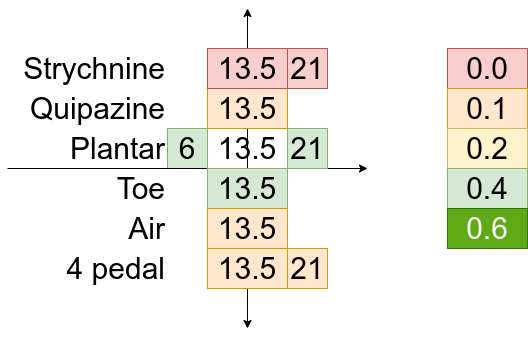

The diagram above was exported from draw.io. Its source (the exported page's mxGraphModel, read from the mxfile embedded in the PNG):
<mxGraphModel dx="1389" dy="1954" grid="1" gridSize="10" guides="1" tooltips="1" connect="1" arrows="1" fold="1" page="1" pageScale="1" pageWidth="850" pageHeight="1100" math="0" shadow="0">
  <root>
    <mxCell id="0" />
    <mxCell id="1" parent="0" />
    <mxCell id="64oHXbiO44x9AlFdsyXH-1" value="" style="endArrow=classic;html=1;startArrow=classic;startFill=1;" parent="1" edge="1">
      <mxGeometry width="50" height="50" relative="1" as="geometry">
        <mxPoint x="400" y="320" as="sourcePoint" />
        <mxPoint x="400" as="targetPoint" />
      </mxGeometry>
    </mxCell>
    <mxCell id="64oHXbiO44x9AlFdsyXH-2" value="&lt;font style=&quot;font-size: 30px&quot;&gt;6&lt;/font&gt;" style="text;html=1;strokeColor=#82b366;fillColor=#d5e8d4;align=center;verticalAlign=middle;whiteSpace=wrap;rounded=0;" parent="1" vertex="1">
      <mxGeometry x="320" y="120" width="40" height="40" as="geometry" />
    </mxCell>
    <mxCell id="64oHXbiO44x9AlFdsyXH-3" value="" style="endArrow=classic;html=1;exitX=0;exitY=0;exitDx=0;exitDy=0;" parent="1" source="64oHXbiO44x9AlFdsyXH-10" edge="1">
      <mxGeometry width="50" height="50" relative="1" as="geometry">
        <mxPoint x="200" y="160" as="sourcePoint" />
        <mxPoint x="520" y="160" as="targetPoint" />
      </mxGeometry>
    </mxCell>
    <mxCell id="64oHXbiO44x9AlFdsyXH-4" value="&lt;font style=&quot;font-size: 30px&quot;&gt;13.5&lt;/font&gt;" style="text;html=1;strokeColor=none;fillColor=none;align=center;verticalAlign=middle;whiteSpace=wrap;rounded=0;" parent="1" vertex="1">
      <mxGeometry x="360" y="120" width="80" height="40" as="geometry" />
    </mxCell>
    <mxCell id="64oHXbiO44x9AlFdsyXH-5" value="&lt;font style=&quot;font-size: 30px&quot;&gt;21&lt;br&gt;&lt;/font&gt;" style="text;html=1;strokeColor=#82b366;fillColor=#d5e8d4;align=center;verticalAlign=middle;whiteSpace=wrap;rounded=0;" parent="1" vertex="1">
      <mxGeometry x="440" y="120" width="40" height="40" as="geometry" />
    </mxCell>
    <mxCell id="64oHXbiO44x9AlFdsyXH-7" value="&lt;font style=&quot;font-size: 30px&quot;&gt;Plantar&lt;/font&gt;" style="text;html=1;strokeColor=none;fillColor=none;align=right;verticalAlign=middle;whiteSpace=wrap;rounded=0;" parent="1" vertex="1">
      <mxGeometry x="160" y="120" width="160" height="40" as="geometry" />
    </mxCell>
    <mxCell id="64oHXbiO44x9AlFdsyXH-8" value="&lt;span style=&quot;font-size: 30px&quot;&gt;Quipazine&lt;/span&gt;" style="text;html=1;strokeColor=none;fillColor=none;align=right;verticalAlign=middle;whiteSpace=wrap;rounded=0;" parent="1" vertex="1">
      <mxGeometry x="160" y="80" width="160" height="40" as="geometry" />
    </mxCell>
    <mxCell id="64oHXbiO44x9AlFdsyXH-9" value="&lt;span style=&quot;font-size: 30px&quot;&gt;Strychnine&lt;/span&gt;" style="text;html=1;strokeColor=none;fillColor=none;align=right;verticalAlign=middle;whiteSpace=wrap;rounded=0;" parent="1" vertex="1">
      <mxGeometry x="160" y="40" width="160" height="40" as="geometry" />
    </mxCell>
    <mxCell id="64oHXbiO44x9AlFdsyXH-10" value="&lt;span style=&quot;font-size: 30px&quot;&gt;Toe&lt;/span&gt;" style="text;html=1;strokeColor=none;fillColor=none;align=right;verticalAlign=middle;whiteSpace=wrap;rounded=0;" parent="1" vertex="1">
      <mxGeometry x="160" y="160" width="160" height="40" as="geometry" />
    </mxCell>
    <mxCell id="64oHXbiO44x9AlFdsyXH-11" value="&lt;span style=&quot;font-size: 30px&quot;&gt;Air&lt;/span&gt;" style="text;html=1;strokeColor=none;fillColor=none;align=right;verticalAlign=middle;whiteSpace=wrap;rounded=0;" parent="1" vertex="1">
      <mxGeometry x="160" y="200" width="160" height="40" as="geometry" />
    </mxCell>
    <mxCell id="64oHXbiO44x9AlFdsyXH-12" value="&lt;span style=&quot;font-size: 30px&quot;&gt;4 pedal&lt;/span&gt;" style="text;html=1;strokeColor=none;fillColor=none;align=right;verticalAlign=middle;whiteSpace=wrap;rounded=0;" parent="1" vertex="1">
      <mxGeometry x="160" y="240" width="160" height="40" as="geometry" />
    </mxCell>
    <mxCell id="64oHXbiO44x9AlFdsyXH-13" value="&lt;font style=&quot;font-size: 30px&quot;&gt;21&lt;br&gt;&lt;/font&gt;" style="text;html=1;strokeColor=#d79b00;fillColor=#ffe6cc;align=center;verticalAlign=middle;whiteSpace=wrap;rounded=0;" parent="1" vertex="1">
      <mxGeometry x="440" y="240" width="40" height="40" as="geometry" />
    </mxCell>
    <mxCell id="64oHXbiO44x9AlFdsyXH-14" value="&lt;font style=&quot;font-size: 30px&quot;&gt;13.5&lt;/font&gt;" style="text;html=1;strokeColor=#d79b00;fillColor=#ffe6cc;align=center;verticalAlign=middle;whiteSpace=wrap;rounded=0;" parent="1" vertex="1">
      <mxGeometry x="360" y="240" width="80" height="40" as="geometry" />
    </mxCell>
    <mxCell id="64oHXbiO44x9AlFdsyXH-15" value="&lt;font style=&quot;font-size: 30px&quot;&gt;13.5&lt;/font&gt;" style="text;html=1;strokeColor=#82b366;fillColor=#d5e8d4;align=center;verticalAlign=middle;whiteSpace=wrap;rounded=0;" parent="1" vertex="1">
      <mxGeometry x="360" y="160" width="80" height="40" as="geometry" />
    </mxCell>
    <mxCell id="64oHXbiO44x9AlFdsyXH-16" value="&lt;font style=&quot;font-size: 30px&quot;&gt;13.5&lt;/font&gt;" style="text;html=1;strokeColor=#d79b00;fillColor=#ffe6cc;align=center;verticalAlign=middle;whiteSpace=wrap;rounded=0;" parent="1" vertex="1">
      <mxGeometry x="360" y="200" width="80" height="40" as="geometry" />
    </mxCell>
    <mxCell id="64oHXbiO44x9AlFdsyXH-17" value="&lt;font style=&quot;font-size: 30px&quot;&gt;13.5&lt;/font&gt;" style="text;html=1;strokeColor=#d79b00;fillColor=#ffe6cc;align=center;verticalAlign=middle;whiteSpace=wrap;rounded=0;" parent="1" vertex="1">
      <mxGeometry x="360" y="80" width="80" height="40" as="geometry" />
    </mxCell>
    <mxCell id="64oHXbiO44x9AlFdsyXH-18" value="&lt;font style=&quot;font-size: 30px&quot;&gt;13.5&lt;/font&gt;" style="text;html=1;strokeColor=#b85450;fillColor=#f8cecc;align=center;verticalAlign=middle;whiteSpace=wrap;rounded=0;" parent="1" vertex="1">
      <mxGeometry x="360" y="40" width="80" height="40" as="geometry" />
    </mxCell>
    <mxCell id="64oHXbiO44x9AlFdsyXH-19" value="&lt;font style=&quot;font-size: 30px&quot;&gt;21&lt;br&gt;&lt;/font&gt;" style="text;html=1;strokeColor=#b85450;fillColor=#f8cecc;align=center;verticalAlign=middle;whiteSpace=wrap;rounded=0;" parent="1" vertex="1">
      <mxGeometry x="440" y="40" width="40" height="40" as="geometry" />
    </mxCell>
    <mxCell id="kXm3SdvUf1cE52AWE8bg-1" value="&lt;font style=&quot;font-size: 30px&quot;&gt;0.0&lt;/font&gt;" style="text;html=1;strokeColor=#b85450;fillColor=#f8cecc;align=center;verticalAlign=middle;whiteSpace=wrap;rounded=0;" vertex="1" parent="1">
      <mxGeometry x="600" y="40" width="80" height="40" as="geometry" />
    </mxCell>
    <mxCell id="kXm3SdvUf1cE52AWE8bg-2" value="&lt;font style=&quot;font-size: 30px&quot;&gt;0.1&lt;/font&gt;" style="text;html=1;strokeColor=#d79b00;fillColor=#ffe6cc;align=center;verticalAlign=middle;whiteSpace=wrap;rounded=0;" vertex="1" parent="1">
      <mxGeometry x="600" y="80" width="80" height="40" as="geometry" />
    </mxCell>
    <mxCell id="kXm3SdvUf1cE52AWE8bg-3" value="&lt;font style=&quot;font-size: 30px&quot;&gt;0.2&lt;/font&gt;" style="text;html=1;strokeColor=#d6b656;fillColor=#fff2cc;align=center;verticalAlign=middle;whiteSpace=wrap;rounded=0;" vertex="1" parent="1">
      <mxGeometry x="600" y="120" width="80" height="40" as="geometry" />
    </mxCell>
    <mxCell id="kXm3SdvUf1cE52AWE8bg-4" value="&lt;span style=&quot;font-size: 30px&quot;&gt;0.4&lt;/span&gt;" style="text;html=1;strokeColor=#82b366;fillColor=#d5e8d4;align=center;verticalAlign=middle;whiteSpace=wrap;rounded=0;" vertex="1" parent="1">
      <mxGeometry x="600" y="160" width="80" height="40" as="geometry" />
    </mxCell>
    <mxCell id="kXm3SdvUf1cE52AWE8bg-5" value="&lt;span style=&quot;font-size: 30px&quot;&gt;0.6&lt;br&gt;&lt;/span&gt;" style="text;html=1;strokeColor=#2D7600;fillColor=#60a917;align=center;verticalAlign=middle;whiteSpace=wrap;rounded=0;fontColor=#ffffff;" vertex="1" parent="1">
      <mxGeometry x="600" y="200" width="80" height="40" as="geometry" />
    </mxCell>
  </root>
</mxGraphModel>